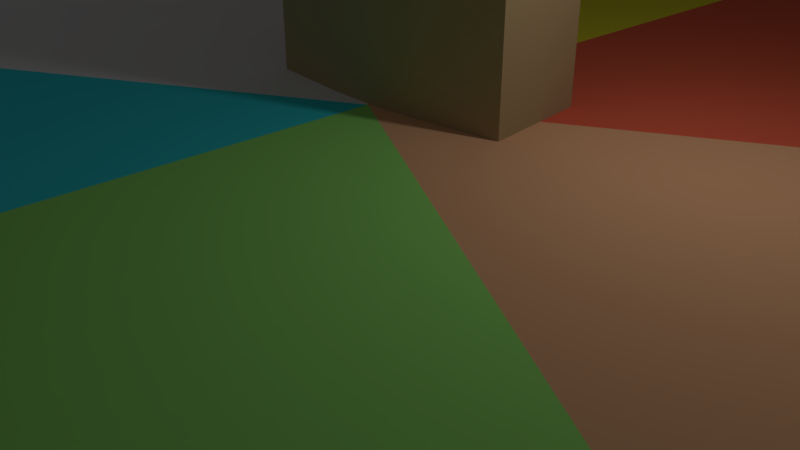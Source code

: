 # Source: tile_temple_merge_3tiles.blend  (saved by Blender 2.78.0; exported with 4.5.12 LTS)
import bpy
from mathutils import Matrix  # noqa: F401  (used for matrix-valued properties, if any)

bpy.ops.wm.read_factory_settings(use_empty=True)
scene = bpy.context.scene
scene.name = 'Scene'

# ---- collections
col_collection_1 = bpy.data.collections.new('Collection 1'); scene.collection.children.link(col_collection_1)

# ---- materials (node trees are filled in below, after node groups)
mat_tile_temple = bpy.data.materials.new('tile_temple')
mat_tile_temple.alpha_threshold = 0.0
mat_tile_temple.use_transparent_shadow = False
mat_tile_temple.diffuse_color = (0.477, 0.3684, 0.1973, 1.0)
mat_tile_temple.roughness = 0.5
mat_tile_top01 = bpy.data.materials.new('tile_top01')
mat_tile_top01.alpha_threshold = 0.0
mat_tile_top01.use_transparent_shadow = False
mat_tile_top01.diffuse_color = (0.8, 0.4416, 0.2409, 1.0)
mat_tile_top01.roughness = 0.5
mat_tile_top02 = bpy.data.materials.new('tile_top02')
mat_tile_top02.alpha_threshold = 0.0
mat_tile_top02.use_transparent_shadow = False
mat_tile_top02.diffuse_color = (0.3226, 0.8, 0.1815, 1.0)
mat_tile_top02.roughness = 0.5
mat_tile_top03 = bpy.data.materials.new('tile_top03')
mat_tile_top03.alpha_threshold = 0.0
mat_tile_top03.use_transparent_shadow = False
mat_tile_top03.diffuse_color = (0.04694, 0.7108, 0.8, 1.0)
mat_tile_top03.roughness = 0.5
mat_tile_top04 = bpy.data.materials.new('tile_top04')
mat_tile_top04.alpha_threshold = 0.0
mat_tile_top04.use_transparent_shadow = False
mat_tile_top04.roughness = 0.5
mat_tile_top05 = bpy.data.materials.new('tile_top05')
mat_tile_top05.alpha_threshold = 0.0
mat_tile_top05.use_transparent_shadow = False
mat_tile_top05.diffuse_color = (0.8, 0.7633, 0.04656, 1.0)
mat_tile_top05.roughness = 0.5
mat_tile_top06 = bpy.data.materials.new('tile_top06')
mat_tile_top06.alpha_threshold = 0.0
mat_tile_top06.use_transparent_shadow = False
mat_tile_top06.diffuse_color = (0.8, 0.1391, 0.07538, 1.0)
mat_tile_top06.roughness = 0.5

# ---- material node trees

# ---- world
world_world = bpy.data.worlds.new('World'); scene.world = world_world
world_world.color = (0.05088, 0.05088, 0.05088)
world_world.use_sun_shadow = False
world_world.sun_shadow_jitter_overblur = 0.0
world_world.cycles.sampling_method = 'MANUAL'

# ---- cameras
cam_camera = bpy.data.cameras.new('Camera')
cam_camera.clip_end = 100.0
cam_camera.lens = 35.0
cam_camera.sensor_width = 32.0
cam_camera.sensor_height = 18.0
cam_camera.ortho_scale = 7.314
cam_camera.dof.focus_distance = 0.0
cam_camera.dof.aperture_fstop = 128.0

# ---- lights
light_lamp = bpy.data.lights.new('Lamp', 'POINT')
light_lamp.transmission_factor = 0.0
light_lamp.cutoff_distance = 30.0
light_lamp.energy = 100.0
light_lamp.shadow_buffer_clip_start = 1.001
light_lamp.shadow_soft_size = 0.1
light_lamp.shadow_maximum_resolution = 0.006
light_lamp.use_absolute_resolution = True

# ---- meshes
me_plane = bpy.data.meshes.new('Plane')
me_plane.from_pydata([(4.801e-07, 9.537e-07, -1.431e-06), (20.0, 0.002545, -2.861e-06), (9.999, -5.712, -1.907e-06), (9.999, -5.712, 2.0), (4.801e-07, 9.537e-07, 2.0), (0.001485, 11.43, -1.431e-06), (10.0, 17.14, -1.907e-06), (10.0, 17.14, 2.0), (20.0, 11.43, -2.861e-06), (20.0, 11.43, 2.0), (20.0, 0.002545, 2.0), (0.001485, 11.43, 2.0), (10.0, 5.715, 2.0), (8.999, 4.342, 8.413), (8.999, 4.342, 7.587), (0.68, -0.4118, 8.413), (0.68, -0.4118, 7.587), (8.682, 4.886, 8.413), (8.682, 4.886, 7.587), (0.05016, -0.04656, 8.413), (0.05016, -0.04656, 7.587), (9.752, 2.487, 8.413), (9.752, 2.487, 7.587), (10.07, -0.04122, 8.413), (10.07, -0.04122, 7.587), (9.694, -2.54, 8.413), (9.694, -2.54, 7.587), (8.688, -4.958, 8.413), (8.688, -4.958, 7.587), (10.3, 5.085, 8.413), (10.3, 5.085, 7.587), (10.01, 5.644, 8.413), (10.01, 5.644, 7.587), (11.21, 2.945, 7.587), (11.21, 2.945, 8.413), (11.59, -0.01672, 7.587), (11.59, -0.01672, 8.413), (11.19, -2.981, 7.587), (11.19, -2.981, 8.413), (10.03, -5.742, 8.413), (10.03, -5.742, 7.587), (8.299, 5.543, 8.413), (8.299, 5.543, 7.587), (-0.02032, 0.7888, 8.413), (-0.02032, 0.7888, 7.587), (8.616, 4.999, 8.413), (8.616, 4.999, 7.587), (-0.01566, 0.06628, 8.413), (-0.01566, 0.06628, 7.587), (7.052, 7.116, 8.413), (7.052, 7.116, 7.587), (4.998, 8.65, 8.413), (4.998, 8.65, 7.587), (2.624, 9.579, 8.413), (2.624, 9.579, 7.587), (0.005753, 9.927, 8.413), (0.005753, 9.927, 7.587), (9.599, 6.286, 8.413), (9.599, 6.286, 7.587), (9.943, 5.757, 8.413), (9.943, 5.757, 7.587), (8.183, 8.139, 7.587), (8.183, 8.139, 8.413), (5.781, 9.945, 7.587), (5.781, 9.945, 8.413), (2.989, 11.09, 7.587), (2.989, 11.09, 8.413), (-0.006871, 11.47, 8.413), (-0.006871, 11.47, 7.587), (1.315, 9.753, 7.587), (1.315, 9.753, 8.413), (1.491, 11.28, 8.413), (1.491, 11.28, 7.587), (9.191, -3.749, 7.587), (9.191, -3.749, 8.413), (10.61, -4.361, 8.413), (10.61, -4.361, 7.587), (8.688, -4.958, 2.0), (10.03, -5.742, 2.0), (0.005753, 9.927, 2.0), (-0.006871, 11.47, 2.0), (1.315, 9.753, 2.0), (1.491, 11.28, 2.0), (9.191, -3.749, 2.0), (10.61, -4.361, 2.0), (7.675, 6.329, 7.587), (7.675, 6.329, 8.413), (8.891, 7.213, 7.587), (8.891, 7.213, 8.413), (9.376, 3.415, 7.587), (9.376, 3.415, 8.413), (10.76, 4.015, 7.587), (10.76, 4.015, 8.413), (8.999, 4.342, 2.0), (8.682, 4.886, 2.0), (9.376, 3.415, 2.0), (10.3, 5.085, 2.0), (10.01, 5.644, 2.0), (10.76, 4.015, 2.0), (8.299, 5.543, 2.0), (8.616, 4.999, 2.0), (7.675, 6.329, 2.0), (9.599, 6.286, 2.0), (9.943, 5.757, 2.0), (8.891, 7.213, 2.0), (1.341e-09, 0.0, -4.768e-07), (-10.0, 17.14, -4.768e-07), (-0.001483, 11.43, -4.768e-07), (-0.001483, 11.43, 2.0), (1.341e-09, 0.0, 2.0), (-9.999, -5.712, -4.768e-07), (-20.0, 0.002546, -4.768e-07), (-20.0, 0.002546, 2.0), (-20.0, 11.43, -4.768e-07), (-20.0, 11.43, 2.0), (-10.0, 17.14, 2.0), (-9.999, -5.712, 2.0), (-10.0, 5.715, 2.0), (-8.299, 5.543, 8.413), (-8.299, 5.543, 7.587), (0.02032, 0.7888, 8.413), (0.02032, 0.7888, 7.587), (-8.616, 4.999, 8.413), (-8.616, 4.999, 7.587), (0.01566, 0.06628, 8.413), (0.01566, 0.06628, 7.587), (-7.052, 7.116, 8.413), (-7.052, 7.116, 7.587), (-4.998, 8.65, 8.413), (-4.998, 8.65, 7.587), (-2.624, 9.579, 8.413), (-2.624, 9.579, 7.587), (-0.00575, 9.927, 8.413), (-0.00575, 9.927, 7.587), (-9.599, 6.286, 8.413), (-9.599, 6.286, 7.587), (-9.943, 5.757, 8.413), (-9.943, 5.757, 7.587), (-8.183, 8.139, 7.587), (-8.183, 8.139, 8.413), (-5.781, 9.945, 7.587), (-5.781, 9.945, 8.413), (-2.989, 11.09, 7.587), (-2.989, 11.09, 8.413), (0.006872, 11.47, 8.413), (0.006872, 11.47, 7.587), (-8.999, 4.342, 8.413), (-8.999, 4.342, 7.587), (-0.68, -0.4118, 8.413), (-0.68, -0.4118, 7.587), (-8.682, 4.886, 8.413), (-8.682, 4.886, 7.587), (-0.05016, -0.04656, 8.413), (-0.05016, -0.04656, 7.587), (-9.752, 2.487, 8.413), (-9.752, 2.487, 7.587), (-10.07, -0.04122, 8.413), (-10.07, -0.04122, 7.587), (-9.694, -2.54, 8.413), (-9.694, -2.54, 7.587), (-8.688, -4.958, 8.413), (-8.688, -4.958, 7.587), (-10.3, 5.085, 8.413), (-10.3, 5.085, 7.587), (-10.01, 5.644, 8.413), (-10.01, 5.644, 7.587), (-11.21, 2.945, 7.587), (-11.21, 2.945, 8.413), (-11.59, -0.01672, 7.587), (-11.59, -0.01672, 8.413), (-11.19, -2.981, 7.587), (-11.19, -2.981, 8.413), (-10.03, -5.742, 8.413), (-10.03, -5.742, 7.587), (-9.191, -3.749, 7.587), (-9.191, -3.749, 8.413), (-10.61, -4.361, 8.413), (-10.61, -4.361, 7.587), (-1.315, 9.753, 7.587), (-1.315, 9.753, 8.413), (-1.491, 11.28, 8.413), (-1.491, 11.28, 7.587), (-0.00575, 9.927, 2.0), (0.006872, 11.47, 2.0), (-8.688, -4.958, 2.0), (-10.03, -5.742, 2.0), (-9.191, -3.749, 2.0), (-10.61, -4.361, 2.0), (-1.315, 9.753, 2.0), (-1.491, 11.28, 2.0), (-9.376, 3.415, 7.587), (-9.376, 3.415, 8.413), (-10.76, 4.015, 7.587), (-10.76, 4.015, 8.413), (-7.675, 6.329, 7.587), (-7.675, 6.329, 8.413), (-8.891, 7.213, 7.587), (-8.891, 7.213, 8.413), (-8.299, 5.543, 2.0), (-8.616, 4.999, 2.0), (-7.675, 6.329, 2.0), (-9.599, 6.286, 2.0), (-9.943, 5.757, 2.0), (-8.891, 7.213, 2.0), (-8.999, 4.342, 2.0), (-8.682, 4.886, 2.0), (-9.376, 3.415, 2.0), (-10.3, 5.085, 2.0), (-10.01, 5.644, 2.0), (-10.76, 4.015, 2.0), (0.0, 0.0, -4.768e-07), (-9.997, -17.14, -4.768e-07), (-9.997, -5.715, -4.768e-07), (-9.997, -5.715, 2.0), (3.833e-10, 0.0, 2.0), (9.997, -5.715, -4.768e-07), (9.997, -17.14, -4.768e-07), (9.997, -17.14, 2.0), (0.0, -22.86, -4.768e-07), (3.833e-10, -22.86, 2.0), (-9.997, -17.14, 2.0), (9.997, -5.715, 2.0), (3.833e-10, -11.43, 2.0), (-0.7003, -9.885, 8.413), (-0.7003, -9.885, 7.587), (-0.7003, -0.377, 8.413), (-0.7003, -0.377, 7.587), (-0.06582, -9.885, 8.413), (-0.06582, -9.885, 7.587), (-0.06582, -0.01972, 8.413), (-0.06582, -0.01972, 7.587), (-2.7, -9.603, 8.413), (-2.7, -9.603, 7.587), (-5.07, -8.609, 8.413), (-5.07, -8.609, 7.587), (-7.069, -7.039, 8.413), (-7.069, -7.039, 7.587), (-8.682, -4.968, 8.413), (-8.682, -4.968, 7.587), (-0.7003, -11.37, 8.413), (-0.7003, -11.37, 7.587), (-0.06582, -11.4, 8.413), (-0.06582, -11.4, 7.587), (-3.03, -11.08, 7.587), (-3.03, -11.08, 8.413), (-5.811, -9.928, 7.587), (-5.811, -9.928, 8.413), (-8.205, -8.105, 7.587), (-8.205, -8.105, 8.413), (-10.04, -5.73, 8.413), (-10.04, -5.73, 7.587), (0.7003, -9.885, 8.413), (0.7003, -9.885, 7.587), (0.7003, -0.377, 8.413), (0.7003, -0.377, 7.587), (0.06582, -9.885, 8.413), (0.06582, -9.885, 7.587), (0.06582, -0.01972, 8.413), (0.06582, -0.01972, 7.587), (2.7, -9.603, 8.413), (2.7, -9.603, 7.587), (5.07, -8.609, 8.413), (5.07, -8.609, 7.587), (7.069, -7.039, 8.413), (7.069, -7.039, 7.587), (8.682, -4.968, 8.413), (8.682, -4.968, 7.587), (0.7003, -11.37, 8.413), (0.7003, -11.37, 7.587), (0.06582, -11.4, 8.413), (0.06582, -11.4, 7.587), (3.03, -11.08, 7.587), (3.03, -11.08, 8.413), (5.811, -9.928, 7.587), (5.811, -9.928, 8.413), (8.205, -8.105, 7.587), (8.205, -8.105, 8.413), (10.04, -5.73, 8.413), (10.04, -5.73, 7.587), (7.876, -6.004, 7.587), (7.876, -6.004, 8.413), (9.123, -6.917, 8.413), (9.123, -6.917, 7.587), (-7.876, -6.004, 7.587), (-7.876, -6.004, 8.413), (-9.123, -6.917, 8.413), (-9.123, -6.917, 7.587), (-8.682, -4.968, 2.0), (-10.04, -5.73, 2.0), (8.682, -4.968, 2.0), (10.04, -5.73, 2.0), (7.876, -6.004, 2.0), (9.123, -6.917, 2.0), (-7.876, -6.004, 2.0), (-9.123, -6.917, 2.0), (1.7, -9.744, 7.587), (1.7, -9.744, 8.413), (1.865, -11.23, 7.587), (1.865, -11.23, 8.413), (-1.7, -9.744, 7.587), (-1.7, -9.744, 8.413), (-1.865, -11.23, 7.587), (-1.865, -11.23, 8.413), (-0.7003, -9.885, 2.0), (-0.06582, -9.885, 2.0), (-1.7, -9.744, 2.0), (-0.7003, -11.37, 2.0), (-0.06582, -11.4, 2.0), (-1.865, -11.23, 2.0), (0.7003, -9.885, 2.0), (0.06582, -9.885, 2.0), (1.7, -9.744, 2.0), (0.7003, -11.37, 2.0), (0.06582, -11.4, 2.0), (1.865, -11.23, 2.0)], [], [(3, 0, 2), (0, 3, 4), (4, 5, 0), (5, 7, 6), (7, 8, 6), (8, 7, 9), (9, 1, 8), (1, 9, 10), (3, 1, 10), (9, 12, 10), (7, 11, 12), (12, 11, 4), (7, 5, 11), (5, 4, 11), (1, 3, 2), (7, 12, 9), (12, 4, 3), (10, 12, 3), (13, 14, 16, 15), (16, 14, 18, 20), (13, 15, 19, 17), (15, 16, 20, 19), (89, 90, 21, 22), (22, 21, 23, 24), (24, 23, 25, 26), (73, 74, 27, 28), (13, 17, 31, 29), (58, 87, 104, 102), (90, 13, 29, 92), (89, 22, 33, 91), (23, 21, 34, 36), (22, 24, 35, 33), (25, 23, 36, 38), (24, 26, 37, 35), (74, 25, 38, 75), (40, 76, 84, 78), (28, 27, 39, 40), (75, 76, 40, 39), (35, 37, 38, 36), (35, 36, 34, 33), (91, 92, 29, 30), (30, 29, 31, 32), (41, 43, 44, 42), (44, 48, 46, 42), (41, 45, 47, 43), (43, 47, 48, 44), (85, 50, 49, 86), (50, 52, 51, 49), (52, 54, 53, 51), (69, 56, 55, 70), (41, 57, 59, 45), (46, 18, 94, 100), (86, 88, 57, 41), (85, 87, 61, 50), (51, 64, 62, 49), (50, 61, 63, 52), (53, 66, 64, 51), (52, 63, 65, 54), (70, 71, 66, 53), (76, 73, 83, 84), (56, 68, 67, 55), (71, 67, 68, 72), (63, 64, 66, 65), (63, 61, 62, 64), (87, 58, 57, 88), (58, 60, 59, 57), (17, 19, 47, 45), (31, 17, 45, 59), (31, 59, 60, 32), (89, 91, 98, 95), (20, 18, 46, 48), (19, 20, 48, 47), (66, 71, 72, 65), (54, 65, 72, 69), (55, 67, 71, 70), (54, 69, 70, 53), (38, 37, 76, 75), (26, 73, 76, 37), (27, 74, 75, 39), (26, 25, 74, 73), (83, 77, 78, 84), (81, 82, 80, 79), (68, 56, 79, 80), (56, 69, 81, 79), (69, 72, 82, 81), (72, 68, 80, 82), (73, 28, 77, 83), (28, 40, 78, 77), (61, 87, 88, 62), (18, 14, 93, 94), (49, 62, 88, 86), (42, 85, 86, 41), (33, 34, 92, 91), (42, 46, 100, 99), (21, 90, 92, 34), (14, 13, 90, 89), (94, 93, 96, 97), (100, 103, 102, 99), (94, 97, 103, 100), (99, 102, 104, 101), (93, 95, 98, 96), (91, 30, 96, 98), (14, 89, 95, 93), (85, 42, 99, 101), (30, 32, 97, 96), (60, 58, 102, 103), (87, 85, 101, 104), (32, 60, 103, 97), (108, 105, 107), (105, 108, 109), (109, 110, 105), (110, 112, 111), (112, 113, 111), (113, 112, 114), (114, 106, 113), (106, 114, 115), (108, 106, 115), (114, 117, 115), (112, 116, 117), (117, 116, 109), (112, 110, 116), (110, 109, 116), (106, 108, 107), (112, 117, 114), (117, 109, 108), (115, 117, 108), (118, 119, 121, 120), (121, 119, 123, 125), (118, 120, 124, 122), (120, 121, 125, 124), (194, 195, 126, 127), (127, 126, 128, 129), (129, 128, 130, 131), (178, 179, 132, 133), (118, 122, 136, 134), (163, 192, 209, 207), (195, 118, 134, 197), (194, 127, 138, 196), (128, 126, 139, 141), (127, 129, 140, 138), (130, 128, 141, 143), (129, 131, 142, 140), (179, 130, 143, 180), (145, 181, 189, 183), (133, 132, 144, 145), (180, 181, 145, 144), (140, 142, 143, 141), (140, 141, 139, 138), (196, 197, 134, 135), (135, 134, 136, 137), (146, 148, 149, 147), (149, 153, 151, 147), (146, 150, 152, 148), (148, 152, 153, 149), (190, 155, 154, 191), (155, 157, 156, 154), (157, 159, 158, 156), (174, 161, 160, 175), (146, 162, 164, 150), (151, 123, 199, 205), (191, 193, 162, 146), (190, 192, 166, 155), (156, 169, 167, 154), (155, 166, 168, 157), (158, 171, 169, 156), (157, 168, 170, 159), (175, 176, 171, 158), (181, 178, 188, 189), (161, 173, 172, 160), (176, 172, 173, 177), (168, 169, 171, 170), (168, 166, 167, 169), (192, 163, 162, 193), (163, 165, 164, 162), (122, 124, 152, 150), (136, 122, 150, 164), (136, 164, 165, 137), (194, 196, 203, 200), (125, 123, 151, 153), (124, 125, 153, 152), (171, 176, 177, 170), (159, 170, 177, 174), (160, 172, 176, 175), (159, 174, 175, 158), (143, 142, 181, 180), (131, 178, 181, 142), (132, 179, 180, 144), (131, 130, 179, 178), (188, 182, 183, 189), (186, 187, 185, 184), (173, 161, 184, 185), (161, 174, 186, 184), (174, 177, 187, 186), (177, 173, 185, 187), (178, 133, 182, 188), (133, 145, 183, 182), (166, 192, 193, 167), (123, 119, 198, 199), (154, 167, 193, 191), (147, 190, 191, 146), (138, 139, 197, 196), (147, 151, 205, 204), (126, 195, 197, 139), (119, 118, 195, 194), (199, 198, 201, 202), (205, 208, 207, 204), (199, 202, 208, 205), (204, 207, 209, 206), (198, 200, 203, 201), (196, 135, 201, 203), (119, 194, 200, 198), (190, 147, 204, 206), (135, 137, 202, 201), (165, 163, 207, 208), (192, 190, 206, 209), (137, 165, 208, 202), (213, 210, 212), (210, 213, 214), (214, 215, 210), (215, 217, 216), (217, 218, 216), (218, 217, 219), (219, 211, 218), (211, 219, 220), (213, 211, 220), (219, 222, 220), (217, 221, 222), (222, 221, 214), (217, 215, 221), (215, 214, 221), (211, 213, 212), (217, 222, 219), (222, 214, 213), (220, 222, 213), (223, 224, 226, 225), (226, 224, 228, 230), (223, 225, 229, 227), (225, 226, 230, 229), (299, 300, 231, 232), (232, 231, 233, 234), (234, 233, 235, 236), (283, 284, 237, 238), (223, 227, 241, 239), (268, 297, 314, 312), (300, 223, 239, 302), (299, 232, 243, 301), (233, 231, 244, 246), (232, 234, 245, 243), (235, 233, 246, 248), (234, 236, 247, 245), (284, 235, 248, 285), (250, 286, 294, 288), (238, 237, 249, 250), (285, 286, 250, 249), (245, 247, 248, 246), (245, 246, 244, 243), (301, 302, 239, 240), (240, 239, 241, 242), (251, 253, 254, 252), (254, 258, 256, 252), (251, 255, 257, 253), (253, 257, 258, 254), (295, 260, 259, 296), (260, 262, 261, 259), (262, 264, 263, 261), (279, 266, 265, 280), (251, 267, 269, 255), (256, 228, 304, 310), (296, 298, 267, 251), (295, 297, 271, 260), (261, 274, 272, 259), (260, 271, 273, 262), (263, 276, 274, 261), (262, 273, 275, 264), (280, 281, 276, 263), (286, 283, 293, 294), (266, 278, 277, 265), (281, 277, 278, 282), (273, 274, 276, 275), (273, 271, 272, 274), (297, 268, 267, 298), (268, 270, 269, 267), (227, 229, 257, 255), (241, 227, 255, 269), (241, 269, 270, 242), (299, 301, 308, 305), (230, 228, 256, 258), (229, 230, 258, 257), (276, 281, 282, 275), (264, 275, 282, 279), (265, 277, 281, 280), (264, 279, 280, 263), (248, 247, 286, 285), (236, 283, 286, 247), (237, 284, 285, 249), (236, 235, 284, 283), (293, 287, 288, 294), (291, 292, 290, 289), (278, 266, 289, 290), (266, 279, 291, 289), (279, 282, 292, 291), (282, 278, 290, 292), (283, 238, 287, 293), (238, 250, 288, 287), (271, 297, 298, 272), (228, 224, 303, 304), (259, 272, 298, 296), (252, 295, 296, 251), (243, 244, 302, 301), (252, 256, 310, 309), (231, 300, 302, 244), (224, 223, 300, 299), (304, 303, 306, 307), (310, 313, 312, 309), (304, 307, 313, 310), (309, 312, 314, 311), (303, 305, 308, 306), (301, 240, 306, 308), (224, 299, 305, 303), (295, 252, 309, 311), (240, 242, 307, 306), (270, 268, 312, 313), (297, 295, 311, 314), (242, 270, 313, 307)])
me_plane.polygons.foreach_set('material_index', [5, 5, 6, 1, 2, 2, 3, 3, 4, 3, 1, 6, 1, 6, 4, 2, 5, 4, 0, 0, 0, 0, 0, 0, 0, 0, 0, 0, 0, 0, 0, 0, 0, 0, 0, 0, 0, 0, 0, 0, 0, 0, 0, 0, 0, 0, 0, 0, 0, 0, 0, 0, 0, 0, 0, 0, 0, 0, 0, 0, 0, 0, 0, 0, 0, 0, 0, 0, 0, 0, 0, 0, 0, 0, 0, 0, 0, 0, 0, 0, 0, 0, 0, 0, 0, 0, 0, 0, 0, 0, 0, 0, 0, 0, 0, 0, 0, 0, 0, 0, 0, 0, 0, 0, 0, 0, 0, 0, 5, 5, 6, 1, 2, 2, 3, 3, 4, 3, 1, 6, 1, 6, 4, 2, 5, 4, 0, 0, 0, 0, 0, 0, 0, 0, 0, 0, 0, 0, 0, 0, 0, 0, 0, 0, 0, 0, 0, 0, 0, 0, 0, 0, 0, 0, 0, 0, 0, 0, 0, 0, 0, 0, 0, 0, 0, 0, 0, 0, 0, 0, 0, 0, 0, 0, 0, 0, 0, 0, 0, 0, 0, 0, 0, 0, 0, 0, 0, 0, 0, 0, 0, 0, 0, 0, 0, 0, 0, 0, 0, 0, 0, 0, 0, 0, 0, 0, 0, 0, 0, 0, 0, 0, 0, 0, 0, 0, 5, 5, 6, 1, 2, 2, 3, 3, 4, 3, 1, 6, 1, 6, 4, 2, 5, 4, 0, 0, 0, 0, 0, 0, 0, 0, 0, 0, 0, 0, 0, 0, 0, 0, 0, 0, 0, 0, 0, 0, 0, 0, 0, 0, 0, 0, 0, 0, 0, 0, 0, 0, 0, 0, 0, 0, 0, 0, 0, 0, 0, 0, 0, 0, 0, 0, 0, 0, 0, 0, 0, 0, 0, 0, 0, 0, 0, 0, 0, 0, 0, 0, 0, 0, 0, 0, 0, 0, 0, 0, 0, 0, 0, 0, 0, 0, 0, 0, 0, 0, 0, 0, 0, 0, 0, 0, 0, 0])
_k = set([(0, 4), (1, 3), (1, 10), (2, 3), (3, 4), (3, 10), (4, 11), (5, 7), (5, 11), (6, 7), (7, 9), (7, 11), (8, 9), (9, 10), (105, 109), (106, 108), (106, 115), (107, 108), (108, 109), (108, 115), (109, 116), (110, 112), (110, 116), (111, 112), (112, 114), (112, 116), (113, 114), (114, 115), (210, 214), (211, 213), (211, 220), (212, 213), (213, 214), (213, 220), (214, 221), (215, 217), (215, 221), (216, 217), (217, 219), (217, 221), (218, 219), (219, 220)])
me_plane.attributes.new('sharp_edge', 'BOOLEAN', 'EDGE').data.foreach_set('value', [ (min(e.vertices), max(e.vertices)) in _k for e in me_plane.edges])
me_plane.materials.append(mat_tile_temple)
me_plane.materials.append(mat_tile_top01)
me_plane.materials.append(mat_tile_top02)
me_plane.materials.append(mat_tile_top03)
me_plane.materials.append(mat_tile_top04)
me_plane.materials.append(mat_tile_top05)
me_plane.materials.append(mat_tile_top06)
me_plane.use_remesh_preserve_volume = False
me_plane.use_remesh_preserve_attributes = False
me_plane.use_mirror_vertex_groups = False
me_plane.update()
me_plane.normals_split_custom_set([tuple(v) for v in zip(*[iter([-0.4961, -0.8683, 0.0, -0.4961, -0.8683, 0.0, -0.4961, -0.8683, 0.0, -0.4961, -0.8683, 0.0, -0.4961, -0.8683, 0.0, -0.4961, -0.8683, 0.0, -1.0, 0.0001299, 0.0, -1.0, 0.0001299, 0.0, -1.0, 0.0001299, 0.0, -0.4962, 0.8682, 0.0, -0.4962, 0.8682, 0.0, -0.4962, 0.8682, 0.0, 0.4961, 0.8683, 0.0, 0.4961, 0.8683, 0.0, 0.4961, 0.8683, 0.0, 0.4961, 0.8683, 0.0, 0.4961, 0.8683, 0.0, 0.4961, 0.8683, 0.0, 1.0, -0.0001302, 0.0, 1.0, -0.0001302, 0.0, 1.0, -0.0001302, 0.0, 1.0, -0.0001302, 0.0, 1.0, -0.0001302, 0.0, 1.0, -0.0001302, 0.0, 0.4962, -0.8682, 0.0, 0.4962, -0.8682, 0.0, 0.4962, -0.8682, 0.0, 1.169e-07, -1.242e-11, 1.0, 1.169e-07, -1.242e-11, 1.0, 1.169e-07, -1.242e-11, 1.0, 3.339e-08, -6.197e-12, 1.0, 3.339e-08, -6.197e-12, 1.0, 3.339e-08, -6.197e-12, 1.0, 3.339e-08, -6.193e-12, 1.0, 3.339e-08, -6.193e-12, 1.0, 3.339e-08, -6.193e-12, 1.0, -0.4962, 0.8682, 0.0, -0.4962, 0.8682, 0.0, -0.4962, 0.8682, 0.0, -1.0, 0.0001299, 0.0, -1.0, 0.0001299, 0.0, -1.0, 0.0001299, 0.0, 0.4962, -0.8682, 0.0, 0.4962, -0.8682, 0.0, 0.4962, -0.8682, 0.0, 1.002e-07, -1.24e-11, 1.0, 1.002e-07, -1.24e-11, 1.0, 1.002e-07, -1.24e-11, 1.0, 1.669e-08, -6.201e-12, 1.0, 1.669e-08, -6.201e-12, 1.0, 1.669e-08, -6.201e-12, 1.0, 1.002e-07, -1.24e-11, 1.0, 1.002e-07, -1.24e-11, 1.0, 1.002e-07, -1.24e-11, 1.0, -0.4962, 0.8682, 0.0, -0.4962, 0.8682, 0.0, -0.4962, 0.8682, 0.0, -0.4962, 0.8682, 0.0, 6.206e-07, 3.674e-08, 1.0, 6.206e-07, 3.674e-08, 1.0, 6.206e-07, 3.674e-08, 1.0, 6.206e-07, 3.674e-08, 1.0, 0.0, -7.348e-08, -1.0, 0.0, -7.348e-08, -1.0, 0.0, -7.348e-08, -1.0, 0.0, -7.348e-08, -1.0, 0.5017, 0.8651, 0.0, 0.5017, 0.8651, 0.0, 0.5017, 0.8651, 0.0, 0.5017, 0.8651, 0.0, 0.9266, 0.3761, 0.0, 0.9266, 0.3761, 0.0, 0.9266, 0.3761, 0.0, 0.9266, 0.3761, 0.0, 0.9923, 0.1238, 0.0, 0.9923, 0.1238, 0.0, 0.9923, 0.1238, 0.0, 0.9923, 0.1238, 0.0, 0.989, -0.1479, 0.0, 0.989, -0.1479, 0.0, 0.989, -0.1479, 0.0, 0.989, -0.1479, 0.0, 0.9234, -0.3839, 0.0, 0.9234, -0.3839, 0.0, 0.9234, -0.3839, 0.0, 0.9234, -0.3839, 0.0, 0.0, 0.0, -1.0, 0.0, 0.0, -1.0, 0.0, 0.0, -1.0, 0.0, 0.0, -1.0, -0.7945, -0.6073, 7.318e-08, -0.7945, -0.6073, 7.318e-08, -0.7945, -0.6073, 7.318e-08, -0.7945, -0.6073, 7.318e-08, -5.89e-07, -5.175e-07, -1.0, -5.89e-07, -5.175e-07, -1.0, -5.89e-07, -5.175e-07, -1.0, -5.89e-07, -5.175e-07, -1.0, 0.0, 0.0, 1.0, 0.0, 0.0, 1.0, 0.0, 0.0, 1.0, 0.0, 0.0, 1.0, 0.0, -2.098e-07, -1.0, 0.0, -2.098e-07, -1.0, 0.0, -2.098e-07, -1.0, 0.0, -2.098e-07, -1.0, 0.0, -3.405e-07, 1.0, 0.0, -3.405e-07, 1.0, 0.0, -3.405e-07, 1.0, 0.0, -3.405e-07, 1.0, 4.529e-07, 2.15e-07, -1.0, 4.529e-07, 2.15e-07, -1.0, 4.529e-07, 2.15e-07, -1.0, 4.529e-07, 2.15e-07, -1.0, 0.0, 0.0, 1.0, 0.0, 0.0, 1.0, 0.0, 0.0, 1.0, 0.0, 0.0, 1.0, -4.38e-07, 4.386e-07, -1.0, -4.38e-07, 4.386e-07, -1.0, -4.38e-07, 4.386e-07, -1.0, -4.38e-07, 4.386e-07, -1.0, -0.922, 0.3872, 0.0, -0.922, 0.3872, 0.0, -0.922, 0.3872, 0.0, -0.922, 0.3872, 0.0, 0.5031, 0.8642, 0.0, 0.5031, 0.8642, 0.0, 0.5031, 0.8642, 0.0, 0.5031, 0.8642, 0.0, -0.922, 0.3872, 0.0, -0.922, 0.3872, 0.0, -0.922, 0.3872, 0.0, -0.922, 0.3872, 0.0, -0.9911, 0.1333, 0.0, -0.9911, 0.1333, 0.0, -0.9911, 0.1333, 0.0, -0.9911, 0.1333, 0.0, -0.9919, -0.127, 0.0, -0.9919, -0.127, 0.0, -0.9919, -0.127, 0.0, -0.9919, -0.127, 0.0, -0.9198, -0.3924, 0.0, -0.9198, -0.3924, 0.0, -0.9198, -0.3924, 0.0, -0.9198, -0.3924, 0.0, -0.887, -0.4617, 0.0, -0.887, -0.4617, 0.0, -0.887, -0.4617, 0.0, -0.887, -0.4617, 0.0, 0.4962, -0.8682, 0.0, 0.4962, -0.8682, 0.0, 0.4962, -0.8682, 0.0, 0.4962, -0.8682, 0.0, -2.327e-07, 1.249e-08, 1.0, -2.327e-07, 1.249e-08, 1.0, -2.327e-07, 1.249e-08, 1.0, -2.327e-07, 1.249e-08, 1.0, 0.0, -2.497e-08, -1.0, 0.0, -2.497e-08, -1.0, 0.0, -2.497e-08, -1.0, 0.0, -2.497e-08, -1.0, 1.0, 0.006458, 0.0, 1.0, 0.006458, 0.0, 1.0, 0.006458, 0.0, 1.0, 0.006458, 0.0, 0.7837, 0.6211, 0.0, 0.7837, 0.6211, 0.0, 0.7837, 0.6211, 0.0, 0.7837, 0.6211, 0.0, 0.5984, 0.8012, 0.0, 0.5984, 0.8012, 0.0, 0.5984, 0.8012, 0.0, 0.5984, 0.8012, 0.0, 0.3645, 0.9312, 0.0, 0.3645, 0.9312, 0.0, 0.3645, 0.9312, 0.0, 0.3645, 0.9312, 0.0, 0.1315, 0.9913, 0.0, 0.1315, 0.9913, 0.0, 0.1315, 0.9913, 0.0, 0.1315, 0.9913, 0.0, -1.001e-06, 0.0, -1.0, -1.001e-06, 0.0, -1.0, -1.001e-06, 0.0, -1.0, -1.001e-06, 0.0, -1.0, 0.8638, 0.5038, 0.0, 0.8638, 0.5038, 0.0, 0.8638, 0.5038, 0.0, 0.8638, 0.5038, 0.0, 2.945e-07, 0.0, -1.0, 2.945e-07, 0.0, -1.0, 2.945e-07, 0.0, -1.0, 2.945e-07, 0.0, -1.0, 2.908e-07, 0.0, 1.0, 2.908e-07, 0.0, 1.0, 2.908e-07, 0.0, 1.0, 2.908e-07, 0.0, 1.0, -2.281e-07, 0.0, -1.0, -2.281e-07, 0.0, -1.0, -2.281e-07, 0.0, -1.0, -2.281e-07, 0.0, -1.0, -2.281e-07, 2.183e-07, 1.0, -2.281e-07, 2.183e-07, 1.0, -2.281e-07, 2.183e-07, 1.0, -2.281e-07, 2.183e-07, 1.0, 0.0, 0.0, -1.0, 0.0, 0.0, -1.0, 0.0, 0.0, -1.0, 0.0, 0.0, -1.0, 2.265e-07, 0.0, 1.0, 2.265e-07, 0.0, 1.0, 2.265e-07, 0.0, 1.0, 2.265e-07, 0.0, 1.0, 0.0, 0.0, -1.0, 0.0, 0.0, -1.0, 0.0, 0.0, -1.0, 0.0, 0.0, -1.0, -0.3953, -0.9186, 0.0, -0.3953, -0.9186, 0.0, -0.3953, -0.9186, 0.0, -0.3953, -0.9186, 0.0, 1.0, 0.008168, 0.0, 1.0, 0.008168, 0.0, 1.0, 0.008168, 0.0, 1.0, 0.008168, 0.0, -0.128, -0.9918, 0.0, -0.128, -0.9918, 0.0, -0.128, -0.9918, 0.0, -0.128, -0.9918, 0.0, -0.378, -0.9258, 0.0, -0.378, -0.9258, 0.0, -0.378, -0.9258, 0.0, -0.378, -0.9258, 0.0, -0.601, -0.7992, 0.0, -0.601, -0.7992, 0.0, -0.601, -0.7992, 0.0, -0.601, -0.7992, 0.0, -0.7945, -0.6073, 0.0, -0.7945, -0.6073, 0.0, -0.7945, -0.6073, 0.0, -0.7945, -0.6073, 0.0, -0.8386, -0.5448, 0.0, -0.8386, -0.5448, 0.0, -0.8386, -0.5448, 0.0, -0.8386, -0.5448, 0.0, 0.0, -4.833e-08, -1.0, 0.0, -4.833e-08, -1.0, 0.0, -4.833e-08, -1.0, 0.0, -4.833e-08, -1.0, 0.0, 0.0, -1.0, 0.0, 0.0, -1.0, 0.0, 0.0, -1.0, 0.0, 0.0, -1.0, -0.8638, -0.5039, 0.0, -0.8638, -0.5039, 0.0, -0.8638, -0.5039, 0.0, -0.8638, -0.5039, 0.0, -0.3987, 0.9171, 0.0, -0.3987, 0.9171, 0.0, -0.3987, 0.9171, 0.0, -0.3987, 0.9171, 0.0, 0.0, 2.417e-08, 1.0, 0.0, 2.417e-08, 1.0, 0.0, 2.417e-08, 1.0, 0.0, 2.417e-08, 1.0, 0.8638, 0.5038, 0.0, 0.8638, 0.5038, 0.0, 0.8638, 0.5038, 0.0, 0.8638, 0.5038, 0.0, -0.128, -0.9918, 0.0, -0.128, -0.9918, 0.0, -0.128, -0.9918, 0.0, -0.128, -0.9918, 0.0, 0.0, 0.0, 1.0, 0.0, 0.0, 1.0, 0.0, 0.0, 1.0, 0.0, 0.0, 1.0, 0.0, 0.0, -1.0, 0.0, 0.0, -1.0, 0.0, 0.0, -1.0, 0.0, 0.0, -1.0, 0.1315, 0.9913, 0.0, 0.1315, 0.9913, 0.0, 0.1315, 0.9913, 0.0, 0.1315, 0.9913, 0.0, -0.922, 0.3872, 0.0, -0.922, 0.3872, 0.0, -0.922, 0.3872, 0.0, -0.922, 0.3872, 0.0, 0.0, 0.0, 1.0, 0.0, 0.0, 1.0, 0.0, 0.0, 1.0, 0.0, 0.0, 1.0, -4.394e-07, 0.0, -1.0, -4.394e-07, 0.0, -1.0, -4.394e-07, 0.0, -1.0, -4.394e-07, 0.0, -1.0, 0.9234, -0.3839, 0.0, 0.9234, -0.3839, 0.0, 0.9234, -0.3839, 0.0, 0.9234, -0.3839, 0.0, 0.0, 0.0, 1.0, 0.0, 0.0, 1.0, 0.0, 0.0, 1.0, 0.0, 0.0, 1.0, 0.0, 0.0, 1.0, 0.0, 0.0, 1.0, 0.0, 0.0, 1.0, 0.0, 0.0, 1.0, 1.0, 0.008168, 0.0, 1.0, 0.008168, 0.0, 1.0, 0.008168, 0.0, 1.0, 0.008168, 0.0, 0.1315, 0.9913, 0.0, 0.1315, 0.9913, 0.0, 0.1315, 0.9913, 0.0, 0.1315, 0.9913, 0.0, -0.9934, 0.1144, 0.0, -0.9934, 0.1144, 0.0, -0.9934, 0.1144, 0.0, -0.9934, 0.1144, 0.0, -0.128, -0.9918, 0.0, -0.128, -0.9918, 0.0, -0.128, -0.9918, 0.0, -0.128, -0.9918, 0.0, 0.9234, -0.3839, 0.0, 0.9234, -0.3839, 0.0, 0.9234, -0.3839, 0.0, 0.9234, -0.3839, 0.0, 0.5031, 0.8642, 0.0, 0.5031, 0.8642, 0.0, 0.5031, 0.8642, 0.0, 0.5031, 0.8642, 0.0, -0.7945, -0.6073, 0.0, -0.7945, -0.6073, 0.0, -0.7945, -0.6073, 0.0, -0.7945, -0.6073, 0.0, 0.8638, 0.5038, 0.0, 0.8638, 0.5038, 0.0, 0.8638, 0.5038, 0.0, 0.8638, 0.5038, 0.0, 2.908e-07, 0.0, -1.0, 2.908e-07, 0.0, -1.0, 2.908e-07, 0.0, -1.0, 2.908e-07, 0.0, -1.0, 0.7837, 0.6211, 0.0, 0.7837, 0.6211, 0.0, 0.7837, 0.6211, 0.0, 0.7837, 0.6211, 0.0, -0.9198, -0.3924, 0.0, -0.9198, -0.3924, 0.0, -0.9198, -0.3924, 0.0, -0.9198, -0.3924, 0.0, 0.8638, 0.5038, 0.0, 0.8638, 0.5038, 0.0, 0.8638, 0.5038, 0.0, 0.8638, 0.5038, 0.0, -5.816e-07, -2.423e-07, -1.0, -5.816e-07, -2.423e-07, -1.0, -5.816e-07, -2.423e-07, -1.0, -5.816e-07, -2.423e-07, -1.0, 0.9266, 0.3761, 0.0, 0.9266, 0.3761, 0.0, 0.9266, 0.3761, 0.0, 0.9266, 0.3761, 0.0, 0.0, 0.0, 1.0, 0.0, 0.0, 1.0, 0.0, 0.0, 1.0, 0.0, 0.0, 1.0, -1.251e-07, 0.0, 1.0, -1.251e-07, 0.0, 1.0, -1.251e-07, 0.0, 1.0, -1.251e-07, 0.0, 1.0, 0.0, 0.0, 1.0, 0.0, 0.0, 1.0, 0.0, 0.0, 1.0, 0.0, 0.0, 1.0, 0.0, 0.0, 1.0, 0.0, 0.0, 1.0, 0.0, 0.0, 1.0, 0.0, 0.0, 1.0, 0.0, 0.0, 1.0, 0.0, 0.0, 1.0, 0.0, 0.0, 1.0, 0.0, 0.0, 1.0, -0.9198, -0.3924, 0.0, -0.9198, -0.3924, 0.0, -0.9198, -0.3924, 0.0, -0.9198, -0.3924, 0.0, 0.9266, 0.3761, 0.0, 0.9266, 0.3761, 0.0, 0.9266, 0.3761, 0.0, 0.9266, 0.3761, 0.0, 0.7837, 0.6211, 0.0, 0.7837, 0.6211, 0.0, 0.7837, 0.6211, 0.0, 0.7837, 0.6211, 0.0, -0.887, -0.4617, 0.0, -0.887, -0.4617, 0.0, -0.887, -0.4617, 0.0, -0.887, -0.4617, 0.0, -0.8386, -0.5448, 0.0, -0.8386, -0.5448, 0.0, -0.8386, -0.5448, 0.0, -0.8386, -0.5448, 0.0, 0.5879, -0.8089, 2.272e-07, 0.5879, -0.8089, 2.272e-07, 0.5879, -0.8089, 2.272e-07, 0.5879, -0.8089, 2.272e-07, -0.8638, -0.5039, 0.0, -0.8638, -0.5039, 0.0, -0.8638, -0.5039, 0.0, -0.8638, -0.5039, 0.0, 1.0, 0.0001298, 0.0, 1.0, 0.0001298, 0.0, 1.0, 0.0001298, 0.0, 1.0, 0.0001298, 0.0, 1.0, 0.0001298, 0.0, 1.0, 0.0001298, 0.0, 0.4961, -0.8683, 0.0, 0.4961, -0.8683, 0.0, 0.4961, -0.8683, 0.0, -0.4962, -0.8682, 0.0, -0.4962, -0.8682, 0.0, -0.4962, -0.8682, 0.0, -1.0, -0.0001299, 0.0, -1.0, -0.0001299, 0.0, -1.0, -0.0001299, 0.0, -1.0, -0.0001295, 0.0, -1.0, -0.0001295, 0.0, -1.0, -0.0001295, 0.0, -0.4961, 0.8683, 0.0, -0.4961, 0.8683, 0.0, -0.4961, 0.8683, 0.0, -0.4961, 0.8683, 0.0, -0.4961, 0.8683, 0.0, -0.4961, 0.8683, 0.0, 0.4962, 0.8682, 0.0, 0.4962, 0.8682, 0.0, 0.4962, 0.8682, 0.0, 0.0, 0.0, 1.0, 0.0, 0.0, 1.0, 0.0, 0.0, 1.0, 3.339e-08, 0.0, 1.0, 3.339e-08, 0.0, 1.0, 3.339e-08, 0.0, 1.0, -1.669e-08, 0.0, 1.0, -1.669e-08, 0.0, 1.0, -1.669e-08, 0.0, 1.0, -0.4962, -0.8682, 0.0, -0.4962, -0.8682, 0.0, -0.4962, -0.8682, 0.0, 0.4961, -0.8683, 0.0, 0.4961, -0.8683, 0.0, 0.4961, -0.8683, 0.0, 0.4962, 0.8682, 0.0, 0.4962, 0.8682, 0.0, 0.4962, 0.8682, 0.0, 1.669e-08, 0.0, 1.0, 1.669e-08, 0.0, 1.0, 1.669e-08, 0.0, 1.0, 0.0, 0.0, 1.0, 0.0, 0.0, 1.0, 0.0, 0.0, 1.0, 0.0, 0.0, 1.0, 0.0, 0.0, 1.0, 0.0, 0.0, 1.0, -0.4962, -0.8682, 0.0, -0.4962, -0.8682, 0.0, -0.4962, -0.8682, 0.0, -0.4962, -0.8682, 0.0, 0.0, 0.0, 1.0, 0.0, 0.0, 1.0, 0.0, 0.0, 1.0, 0.0, 0.0, 1.0, 6.206e-07, 0.0, -1.0, 6.206e-07, 0.0, -1.0, 6.206e-07, 0.0, -1.0, 6.206e-07, 0.0, -1.0, -1.0, 0.006458, 0.0, -1.0, 0.006458, 0.0, -1.0, 0.006458, 0.0, -1.0, 0.006458, 0.0, -0.7837, 0.6211, 0.0, -0.7837, 0.6211, 0.0, -0.7837, 0.6211, 0.0, -0.7837, 0.6211, 0.0, -0.5984, 0.8012, 0.0, -0.5984, 0.8012, 0.0, -0.5984, 0.8012, 0.0, -0.5984, 0.8012, 0.0, -0.3645, 0.9312, 0.0, -0.3645, 0.9312, 0.0, -0.3645, 0.9312, 0.0, -0.3645, 0.9312, 0.0, -0.1315, 0.9913, 0.0, -0.1315, 0.9913, 0.0, -0.1315, 0.9913, 0.0, -0.1315, 0.9913, 0.0, 0.0, 0.0, -1.0, 0.0, 0.0, -1.0, 0.0, 0.0, -1.0, 0.0, 0.0, -1.0, 0.9198, -0.3924, 0.0, 0.9198, -0.3924, 0.0, 0.9198, -0.3924, 0.0, 0.9198, -0.3924, 0.0, 5.89e-07, 0.0, -1.0, 5.89e-07, 0.0, -1.0, 5.89e-07, 0.0, -1.0, 5.89e-07, 0.0, -1.0, 0.0, 0.0, 1.0, 0.0, 0.0, 1.0, 0.0, 0.0, 1.0, 0.0, 0.0, 1.0, -2.281e-07, 0.0, -1.0, -2.281e-07, 0.0, -1.0, -2.281e-07, 0.0, -1.0, -2.281e-07, 0.0, -1.0, 2.281e-07, 1.092e-07, 1.0, 2.281e-07, 1.092e-07, 1.0, 2.281e-07, 1.092e-07, 1.0, 2.281e-07, 1.092e-07, 1.0, 2.265e-07, 0.0, -1.0, 2.265e-07, 0.0, -1.0, 2.265e-07, 0.0, -1.0, 2.265e-07, 0.0, -1.0, -2.265e-07, 0.0, 1.0, -2.265e-07, 0.0, 1.0, -2.265e-07, 0.0, 1.0, -2.265e-07, 0.0, 1.0, 5.475e-08, 0.0, -1.0, 5.475e-08, 0.0, -1.0, 5.475e-08, 0.0, -1.0, 5.475e-08, 0.0, -1.0, 0.128, -0.9918, 0.0, 0.128, -0.9918, 0.0, 0.128, -0.9918, 0.0, 0.128, -0.9918, 0.0, -1.0, 0.008167, 0.0, -1.0, 0.008167, 0.0, -1.0, 0.008167, 0.0, -1.0, 0.008167, 0.0, 0.128, -0.9918, 0.0, 0.128, -0.9918, 0.0, 0.128, -0.9918, 0.0, 0.128, -0.9918, 0.0, 0.378, -0.9258, 0.0, 0.378, -0.9258, 0.0, 0.378, -0.9258, 0.0, 0.378, -0.9258, 0.0, 0.601, -0.7992, 0.0, 0.601, -0.7992, 0.0, 0.601, -0.7992, 0.0, 0.601, -0.7992, 0.0, 0.7945, -0.6073, 0.0, 0.7945, -0.6073, 0.0, 0.7945, -0.6073, 0.0, 0.7945, -0.6073, 0.0, 0.8386, -0.5448, 0.0, 0.8386, -0.5448, 0.0, 0.8386, -0.5448, 0.0, 0.8386, -0.5448, 0.0, 0.4962, 0.8682, 4.814e-07, 0.4962, 0.8682, 4.814e-07, 0.4962, 0.8682, 4.814e-07, 0.4962, 0.8682, 4.814e-07, -2.327e-07, 0.0, 1.0, -2.327e-07, 0.0, 1.0, -2.327e-07, 0.0, 1.0, -2.327e-07, 0.0, 1.0, 3.879e-08, 0.0, -1.0, 3.879e-08, 0.0, -1.0, 3.879e-08, 0.0, -1.0, 3.879e-08, 0.0, -1.0, -0.5017, 0.8651, 0.0, -0.5017, 0.8651, 0.0, -0.5017, 0.8651, 0.0, -0.5017, 0.8651, 0.0, -0.9266, 0.376, 0.0, -0.9266, 0.376, 0.0, -0.9266, 0.376, 0.0, -0.9266, 0.376, 0.0, -0.9923, 0.1238, 0.0, -0.9923, 0.1238, 0.0, -0.9923, 0.1238, 0.0, -0.9923, 0.1238, 0.0, -0.989, -0.1479, 0.0, -0.989, -0.1479, 0.0, -0.989, -0.1479, 0.0, -0.989, -0.1479, 0.0, -0.9234, -0.3839, 0.0, -0.9234, -0.3839, 0.0, -0.9234, -0.3839, 0.0, -0.9234, -0.3839, 0.0, 0.0, 0.0, -1.0, 0.0, 0.0, -1.0, 0.0, 0.0, -1.0, 0.0, 0.0, -1.0, -0.8638, 0.5038, 0.0, -0.8638, 0.5038, 0.0, -0.8638, 0.5038, 0.0, -0.8638, 0.5038, 0.0, 0.0, 0.0, -1.0, 0.0, 0.0, -1.0, 0.0, 0.0, -1.0, 0.0, 0.0, -1.0, 1.454e-07, 0.0, 1.0, 1.454e-07, 0.0, 1.0, 1.454e-07, 0.0, 1.0, 1.454e-07, 0.0, 1.0, 0.0, 0.0, -1.0, 0.0, 0.0, -1.0, 0.0, 0.0, -1.0, 0.0, 0.0, -1.0, 5.345e-08, -5.107e-07, 1.0, 5.345e-08, -5.107e-07, 1.0, 5.345e-08, -5.107e-07, 1.0, 5.345e-08, -5.107e-07, 1.0, -6.723e-08, 2.15e-07, -1.0, -6.723e-08, 2.15e-07, -1.0, -6.723e-08, 2.15e-07, -1.0, -6.723e-08, 2.15e-07, -1.0, 1.698e-07, 0.0, 1.0, 1.698e-07, 0.0, 1.0, 1.698e-07, 0.0, 1.0, 1.698e-07, 0.0, 1.0, -4.38e-07, 4.386e-07, -1.0, -4.38e-07, 4.386e-07, -1.0, -4.38e-07, 4.386e-07, -1.0, -4.38e-07, 4.386e-07, -1.0, 0.9934, 0.1144, 0.0, 0.9934, 0.1144, 0.0, 0.9934, 0.1144, 0.0, 0.9934, 0.1144, 0.0, -0.5031, 0.8642, 0.0, -0.5031, 0.8642, 0.0, -0.5031, 0.8642, 0.0, -0.5031, 0.8642, 0.0, 0.922, 0.3872, 0.0, 0.922, 0.3872, 0.0, 0.922, 0.3872, 0.0, 0.922, 0.3872, 0.0, 0.9911, 0.1333, 0.0, 0.9911, 0.1333, 0.0, 0.9911, 0.1333, 0.0, 0.9911, 0.1333, 0.0, 0.9919, -0.127, 0.0, 0.9919, -0.127, 0.0, 0.9919, -0.127, 0.0, 0.9919, -0.127, 0.0, 0.9198, -0.3924, 0.0, 0.9198, -0.3924, 0.0, 0.9198, -0.3924, 0.0, 0.9198, -0.3924, 0.0, 0.887, -0.4617, 0.0, 0.887, -0.4617, 0.0, 0.887, -0.4617, 0.0, 0.887, -0.4617, 0.0, 0.0, 0.0, -1.0, 0.0, 0.0, -1.0, 0.0, 0.0, -1.0, 0.0, 0.0, -1.0, 0.0, 0.0, -1.0, 0.0, 0.0, -1.0, 0.0, 0.0, -1.0, 0.0, 0.0, -1.0, 0.8638, -0.5038, 0.0, 0.8638, -0.5038, 0.0, 0.8638, -0.5038, 0.0, 0.8638, -0.5038, 0.0, -0.5879, -0.8089, -1.136e-07, -0.5879, -0.8089, -1.136e-07, -0.5879, -0.8089, -1.136e-07, -0.5879, -0.8089, -1.136e-07, 0.0, 0.0, 1.0, 0.0, 0.0, 1.0, 0.0, 0.0, 1.0, 0.0, 0.0, 1.0, -0.8638, 0.5038, 0.0, -0.8638, 0.5038, 0.0, -0.8638, 0.5038, 0.0, -0.8638, 0.5038, 0.0, 0.922, 0.3872, 0.0, 0.922, 0.3872, 0.0, 0.922, 0.3872, 0.0, 0.922, 0.3872, 0.0, 0.0, 0.0, 1.0, 0.0, 0.0, 1.0, 0.0, 0.0, 1.0, 0.0, 0.0, 1.0, 2.197e-07, 0.0, -1.0, 2.197e-07, 0.0, -1.0, 2.197e-07, 0.0, -1.0, 2.197e-07, 0.0, -1.0, -0.9234, -0.3839, 0.0, -0.9234, -0.3839, 0.0, -0.9234, -0.3839, 0.0, -0.9234, -0.3839, 0.0, 0.128, -0.9918, 0.0, 0.128, -0.9918, 0.0, 0.128, -0.9918, 0.0, 0.128, -0.9918, 0.0, -1.095e-07, 0.0, 1.0, -1.095e-07, 0.0, 1.0, -1.095e-07, 0.0, 1.0, -1.095e-07, 0.0, 1.0, -5.493e-08, 0.0, -1.0, -5.493e-08, 0.0, -1.0, -5.493e-08, 0.0, -1.0, -5.493e-08, 0.0, -1.0, -0.1315, 0.9913, 0.0, -0.1315, 0.9913, 0.0, -0.1315, 0.9913, 0.0, -0.1315, 0.9913, 0.0, 2.746e-08, 0.0, 1.0, 2.746e-08, 0.0, 1.0, 2.746e-08, 0.0, 1.0, 2.746e-08, 0.0, 1.0, 0.0, 0.0, 1.0, 0.0, 0.0, 1.0, 0.0, 0.0, 1.0, 0.0, 0.0, 1.0, -0.5031, 0.8642, 0.0, -0.5031, 0.8642, 0.0, -0.5031, 0.8642, 0.0, -0.5031, 0.8642, 0.0, -0.9234, -0.3839, 0.0, -0.9234, -0.3839, 0.0, -0.9234, -0.3839, 0.0, -0.9234, -0.3839, 0.0, 0.3953, -0.9186, 0.0, 0.3953, -0.9186, 0.0, 0.3953, -0.9186, 0.0, 0.3953, -0.9186, 0.0, 0.922, 0.3872, 0.0, 0.922, 0.3872, 0.0, 0.922, 0.3872, 0.0, 0.922, 0.3872, 0.0, -0.1315, 0.9913, 0.0, -0.1315, 0.9913, 0.0, -0.1315, 0.9913, 0.0, -0.1315, 0.9913, 0.0, -1.0, 0.008167, 0.0, -1.0, 0.008167, 0.0, -1.0, 0.008167, 0.0, -1.0, 0.008167, 0.0, 0.9198, -0.3924, 0.0, 0.9198, -0.3924, 0.0, 0.9198, -0.3924, 0.0, 0.9198, -0.3924, 0.0, -0.8638, 0.5038, 0.0, -0.8638, 0.5038, 0.0, -0.8638, 0.5038, 0.0, -0.8638, 0.5038, 0.0, -2.908e-07, 0.0, -1.0, -2.908e-07, 0.0, -1.0, -2.908e-07, 0.0, -1.0, -2.908e-07, 0.0, -1.0, -0.9266, 0.3761, 2.88e-07, -0.9266, 0.3761, 2.88e-07, -0.9266, 0.3761, 2.88e-07, -0.9266, 0.3761, 2.88e-07, 0.7945, -0.6073, 0.0, 0.7945, -0.6073, 0.0, 0.7945, -0.6073, 0.0, 0.7945, -0.6073, 0.0, -0.8638, 0.5038, -3.389e-08, -0.8638, 0.5038, -3.389e-08, -0.8638, 0.5038, -3.389e-08, -0.8638, 0.5038, -3.389e-08, 5.816e-07, 0.0, -1.0, 5.816e-07, 0.0, -1.0, 5.816e-07, 0.0, -1.0, 5.816e-07, 0.0, -1.0, -0.7837, 0.6211, 0.0, -0.7837, 0.6211, 0.0, -0.7837, 0.6211, 0.0, -0.7837, 0.6211, 0.0, 0.0, 0.0, 1.0, 0.0, 0.0, 1.0, 0.0, 0.0, 1.0, 0.0, 0.0, 1.0, 0.0, 0.0, 1.0, 0.0, 0.0, 1.0, 0.0, 0.0, 1.0, 0.0, 0.0, 1.0, 0.0, 0.0, 1.0, 0.0, 0.0, 1.0, 0.0, 0.0, 1.0, 0.0, 0.0, 1.0, 0.0, 0.0, 1.0, 0.0, 0.0, 1.0, 0.0, 0.0, 1.0, 0.0, 0.0, 1.0, 0.0, 0.0, 1.0, 0.0, 0.0, 1.0, 0.0, 0.0, 1.0, 0.0, 0.0, 1.0, 0.7945, -0.6073, -7.319e-08, 0.7945, -0.6073, -7.319e-08, 0.7945, -0.6073, -7.319e-08, 0.7945, -0.6073, -7.319e-08, -0.7837, 0.6211, 0.0, -0.7837, 0.6211, 0.0, -0.7837, 0.6211, 0.0, -0.7837, 0.6211, 0.0, -0.9266, 0.3761, -1.279e-07, -0.9266, 0.3761, -1.279e-07, -0.9266, 0.3761, -1.279e-07, -0.9266, 0.3761, -1.279e-07, 0.8386, -0.5448, 0.0, 0.8386, -0.5448, 0.0, 0.8386, -0.5448, 0.0, 0.8386, -0.5448, 0.0, 0.887, -0.4617, 0.0, 0.887, -0.4617, 0.0, 0.887, -0.4617, 0.0, 0.887, -0.4617, 0.0, 0.3987, 0.9171, 0.0, 0.3987, 0.9171, 0.0, 0.3987, 0.9171, 0.0, 0.3987, 0.9171, 0.0, 0.8638, -0.5038, 0.0, 0.8638, -0.5038, 0.0, 0.8638, -0.5038, 0.0, 0.8638, -0.5038, 0.0, -0.4963, 0.8682, 0.0, -0.4963, 0.8682, 0.0, -0.4963, 0.8682, 0.0, -0.4963, 0.8682, 0.0, -0.4963, 0.8682, 0.0, -0.4963, 0.8682, 0.0, 0.4963, 0.8682, 0.0, 0.4963, 0.8682, 0.0, 0.4963, 0.8682, 0.0, 1.0, 0.0, 0.0, 1.0, 0.0, 0.0, 1.0, 0.0, 0.0, 0.4963, -0.8682, 0.0, 0.4963, -0.8682, 0.0, 0.4963, -0.8682, 0.0, 0.4963, -0.8682, 0.0, 0.4963, -0.8682, 0.0, 0.4963, -0.8682, 0.0, -0.4963, -0.8682, 0.0, -0.4963, -0.8682, 0.0, -0.4963, -0.8682, 0.0, -0.4963, -0.8682, 0.0, -0.4963, -0.8682, 0.0, -0.4963, -0.8682, 0.0, -1.0, 0.0, 0.0, -1.0, 0.0, 0.0, -1.0, 0.0, 0.0, 0.0, 0.0, 1.0, 0.0, 0.0, 1.0, 0.0, 0.0, 1.0, 0.0, 0.0, 1.0, 0.0, 0.0, 1.0, 0.0, 0.0, 1.0, 0.0, 0.0, 1.0, 0.0, 0.0, 1.0, 0.0, 0.0, 1.0, 1.0, 0.0, 0.0, 1.0, 0.0, 0.0, 1.0, 0.0, 0.0, 0.4963, 0.8682, 0.0, 0.4963, 0.8682, 0.0, 0.4963, 0.8682, 0.0, -1.0, 0.0, 0.0, -1.0, 0.0, 0.0, -1.0, 0.0, 0.0, 0.0, 0.0, 1.0, 0.0, 0.0, 1.0, 0.0, 0.0, 1.0, 0.0, 0.0, 1.0, 0.0, 0.0, 1.0, 0.0, 0.0, 1.0, 0.0, 0.0, 1.0, 0.0, 0.0, 1.0, 0.0, 0.0, 1.0, 1.0, 0.0, -7.208e-08, 1.0, 0.0, -7.208e-08, 1.0, 0.0, -7.208e-08, 1.0, 0.0, -7.208e-08, 0.0, 0.0, 1.0, 0.0, 0.0, 1.0, 0.0, 0.0, 1.0, 0.0, 0.0, 1.0, -1.241e-06, 0.0, -1.0, -1.241e-06, 0.0, -1.0, -1.241e-06, 0.0, -1.0, -1.241e-06, 0.0, -1.0, 0.4906, -0.8714, -4.852e-08, 0.4906, -0.8714, -4.852e-08, 0.4906, -0.8714, -4.852e-08, 0.4906, -0.8714, -4.852e-08, -0.1397, -0.9902, 0.0, -0.1397, -0.9902, 0.0, -0.1397, -0.9902, 0.0, -0.1397, -0.9902, 0.0, -0.3867, -0.9222, 0.0, -0.3867, -0.9222, 0.0, -0.3867, -0.9222, 0.0, -0.3867, -0.9222, 0.0, -0.6175, -0.7866, 0.0, -0.6175, -0.7866, 0.0, -0.6175, -0.7866, 0.0, -0.6175, -0.7866, 0.0, -0.7889, -0.6145, 0.0, -0.7889, -0.6145, 0.0, -0.7889, -0.6145, 0.0, -0.7889, -0.6145, 0.0, 9.071e-07, 0.0, -1.0, 9.071e-07, 0.0, -1.0, 9.071e-07, 0.0, -1.0, 9.071e-07, 0.0, -1.0, -0.1225, 0.9925, -1.454e-07, -0.1225, 0.9925, -1.454e-07, -0.1225, 0.9925, -1.454e-07, -0.1225, 0.9925, -1.454e-07, -7.363e-08, 0.0, -1.0, -7.363e-08, 0.0, -1.0, -7.363e-08, 0.0, -1.0, -7.363e-08, 0.0, -1.0, 1.454e-07, 0.0, 1.0, 1.454e-07, 0.0, 1.0, 1.454e-07, 0.0, 1.0, 1.454e-07, 0.0, 1.0, 0.0, 0.0, -1.0, 0.0, 0.0, -1.0, 0.0, 0.0, -1.0, 0.0, 0.0, -1.0, -4.561e-07, 6.108e-08, 1.0, -4.561e-07, 6.108e-08, 1.0, -4.561e-07, 6.108e-08, 1.0, -4.561e-07, 6.108e-08, 1.0, 2.265e-07, 0.0, -1.0, 2.265e-07, 0.0, -1.0, 2.265e-07, 0.0, -1.0, 2.265e-07, 0.0, -1.0, 2.265e-07, 0.0, 1.0, 2.265e-07, 0.0, 1.0, 2.265e-07, 0.0, 1.0, 2.265e-07, 0.0, 1.0, -4.38e-07, 0.0, -1.0, -4.38e-07, 0.0, -1.0, -4.38e-07, 0.0, -1.0, -4.38e-07, 0.0, -1.0, 0.7911, 0.6117, 0.0, 0.7911, 0.6117, 0.0, 0.7911, 0.6117, 0.0, 0.7911, 0.6117, 0.0, 0.4892, -0.8722, 0.0, 0.4892, -0.8722, 0.0, 0.4892, -0.8722, 0.0, 0.4892, -0.8722, 0.0, 0.7911, 0.6117, 0.0, 0.7911, 0.6117, 0.0, 0.7911, 0.6117, 0.0, 0.7911, 0.6117, 0.0, 0.606, 0.7955, 0.0, 0.606, 0.7955, 0.0, 0.606, 0.7955, 0.0, 0.606, 0.7955, 0.0, 0.3838, 0.9234, 0.0, 0.3838, 0.9234, 0.0, 0.3838, 0.9234, 0.0, 0.3838, 0.9234, 0.0, 0.1225, 0.9925, -6.984e-07, 0.1225, 0.9925, -6.984e-07, 0.1225, 0.9925, -6.984e-07, 0.1225, 0.9925, -6.984e-07, 0.04735, 0.9989, -1.555e-06, 0.04735, 0.9989, -1.555e-06, 0.04735, 0.9989, -1.555e-06, 0.04735, 0.9989, -1.555e-06, -1.0, 0.0, 7.208e-08, -1.0, 0.0, 7.208e-08, -1.0, 0.0, 7.208e-08, -1.0, 0.0, 7.208e-08, 0.0, 0.0, 1.0, 0.0, 0.0, 1.0, 0.0, 0.0, 1.0, 0.0, 0.0, 1.0, 6.982e-07, 0.0, -1.0, 6.982e-07, 0.0, -1.0, 6.982e-07, 0.0, -1.0, 6.982e-07, 0.0, -1.0, -0.4906, -0.8714, 2.475e-08, -0.4906, -0.8714, 2.475e-08, -0.4906, -0.8714, 2.475e-08, -0.4906, -0.8714, 2.475e-08, 0.1397, -0.9902, 0.0, 0.1397, -0.9902, 0.0, 0.1397, -0.9902, 0.0, 0.1397, -0.9902, 0.0, 0.3867, -0.9222, 0.0, 0.3867, -0.9222, 0.0, 0.3867, -0.9222, 0.0, 0.3867, -0.9222, 0.0, 0.6175, -0.7866, 0.0, 0.6175, -0.7866, 0.0, 0.6175, -0.7866, 0.0, 0.6175, -0.7866, 0.0, 0.7889, -0.6145, 0.0, 0.7889, -0.6145, 0.0, 0.7889, -0.6145, 0.0, 0.7889, -0.6145, 0.0, -1.001e-06, 0.0, -1.0, -1.001e-06, 0.0, -1.0, -1.001e-06, 0.0, -1.0, -1.001e-06, 0.0, -1.0, 0.0, -1.0, 0.0, 0.0, -1.0, 0.0, 0.0, -1.0, 0.0, 0.0, -1.0, 0.0, 0.0, 0.0, -1.0, 0.0, 0.0, -1.0, 0.0, 0.0, -1.0, 0.0, 0.0, -1.0, 0.0, 0.0, 1.0, 0.0, 0.0, 1.0, 0.0, 0.0, 1.0, 0.0, 0.0, 1.0, 0.0, 0.0, -1.0, 0.0, 0.0, -1.0, 0.0, 0.0, -1.0, 0.0, 0.0, -1.0, 6.842e-07, 1.832e-07, 1.0, 6.842e-07, 1.832e-07, 1.0, 6.842e-07, 1.832e-07, 1.0, 6.842e-07, 1.832e-07, 1.0, -6.794e-07, 1.425e-07, -1.0, -6.794e-07, 1.425e-07, -1.0, -6.794e-07, 1.425e-07, -1.0, -6.794e-07, 1.425e-07, -1.0, 2.265e-07, 0.0, 1.0, 2.265e-07, 0.0, 1.0, 2.265e-07, 0.0, 1.0, 2.265e-07, 0.0, 1.0, 4.38e-07, -7.209e-08, -1.0, 4.38e-07, -7.209e-08, -1.0, 4.38e-07, -7.209e-08, -1.0, 4.38e-07, -7.209e-08, -1.0, -0.5909, 0.8067, 0.0, -0.5909, 0.8067, 0.0, -0.5909, 0.8067, 0.0, -0.5909, 0.8067, 0.0, -0.4892, -0.8722, 0.0, -0.4892, -0.8722, 0.0, -0.4892, -0.8722, 0.0, -0.4892, -0.8722, 0.0, -0.7911, 0.6117, 0.0, -0.7911, 0.6117, 0.0, -0.7911, 0.6117, 0.0, -0.7911, 0.6117, 0.0, -0.606, 0.7955, 0.0, -0.606, 0.7955, 0.0, -0.606, 0.7955, 0.0, -0.606, 0.7955, 0.0, -0.3838, 0.9234, 0.0, -0.3838, 0.9234, 0.0, -0.3838, 0.9234, 0.0, -0.3838, 0.9234, 0.0, -0.1225, 0.9925, 1.965e-06, -0.1225, 0.9925, 1.965e-06, -0.1225, 0.9925, 1.965e-06, -0.1225, 0.9925, 1.965e-06, -0.04735, 0.9989, 9.077e-07, -0.04735, 0.9989, 9.077e-07, -0.04735, 0.9989, 9.077e-07, -0.04735, 0.9989, 9.077e-07, 0.0, 0.0, -1.0, 0.0, 0.0, -1.0, 0.0, 0.0, -1.0, 0.0, 0.0, -1.0, 0.0, 0.0, -1.0, 0.0, 0.0, -1.0, 0.0, 0.0, -1.0, 0.0, 0.0, -1.0, 0.0, 1.0, 0.0, 0.0, 1.0, 0.0, 0.0, 1.0, 0.0, 0.0, 1.0, 0.0, 0.9939, -0.1106, -1.429e-08, 0.9939, -0.1106, -1.429e-08, 0.9939, -0.1106, -1.429e-08, 0.9939, -0.1106, -1.429e-08, 0.0, 0.0, 1.0, 0.0, 0.0, 1.0, 0.0, 0.0, 1.0, 0.0, 0.0, 1.0, 0.0, -1.0, -1.018e-09, 0.0, -1.0, -1.018e-09, 0.0, -1.0, -1.018e-09, 0.0, -1.0, -1.018e-09, -0.7911, 0.6117, 0.0, -0.7911, 0.6117, 0.0, -0.7911, 0.6117, 0.0, -0.7911, 0.6117, 0.0, -6.57e-07, 0.0, 1.0, -6.57e-07, 0.0, 1.0, -6.57e-07, 0.0, 1.0, -6.57e-07, 0.0, 1.0, 0.0, 0.0, -1.0, 0.0, 0.0, -1.0, 0.0, 0.0, -1.0, 0.0, 0.0, -1.0, 0.7889, -0.6145, 0.0, 0.7889, -0.6145, 0.0, 0.7889, -0.6145, 0.0, 0.7889, -0.6145, 0.0, 0.7911, 0.6117, 0.0, 0.7911, 0.6117, 0.0, 0.7911, 0.6117, 0.0, 0.7911, 0.6117, 0.0, 0.0, 0.0, 1.0, 0.0, 0.0, 1.0, 0.0, 0.0, 1.0, 0.0, 0.0, 1.0, 0.0, 0.0, -1.0, 0.0, 0.0, -1.0, 0.0, 0.0, -1.0, 0.0, 0.0, -1.0, -0.7889, -0.6145, 0.0, -0.7889, -0.6145, 0.0, -0.7889, -0.6145, 0.0, -0.7889, -0.6145, 0.0, 0.0, 0.0, 1.0, 0.0, 0.0, 1.0, 0.0, 0.0, 1.0, 0.0, 0.0, 1.0, 5.493e-08, 0.0, 1.0, 5.493e-08, 0.0, 1.0, 5.493e-08, 0.0, 1.0, 5.493e-08, 0.0, 1.0, -0.4892, -0.8722, 0.0, -0.4892, -0.8722, 0.0, -0.4892, -0.8722, 0.0, -0.4892, -0.8722, 0.0, 0.7889, -0.6145, 0.0, 0.7889, -0.6145, 0.0, 0.7889, -0.6145, 0.0, 0.7889, -0.6145, 0.0, 0.5909, 0.8067, 0.0, 0.5909, 0.8067, 0.0, 0.5909, 0.8067, 0.0, 0.5909, 0.8067, 0.0, -0.7911, 0.6117, 0.0, -0.7911, 0.6117, 0.0, -0.7911, 0.6117, 0.0, -0.7911, 0.6117, 0.0, -0.7889, -0.6145, 0.0, -0.7889, -0.6145, 0.0, -0.7889, -0.6145, 0.0, -0.7889, -0.6145, 0.0, 0.4892, -0.8722, 0.0, 0.4892, -0.8722, 0.0, 0.4892, -0.8722, 0.0, 0.4892, -0.8722, 0.0, -0.1225, 0.9925, -9.826e-07, -0.1225, 0.9925, -9.826e-07, -0.1225, 0.9925, -9.826e-07, -0.1225, 0.9925, -9.826e-07, 0.0, -1.0, 0.0, 0.0, -1.0, 0.0, 0.0, -1.0, 0.0, 0.0, -1.0, 0.0, 0.0, 0.0, -1.0, 0.0, 0.0, -1.0, 0.0, 0.0, -1.0, 0.0, 0.0, -1.0, 0.1397, -0.9902, 0.0, 0.1397, -0.9902, 0.0, 0.1397, -0.9902, 0.0, 0.1397, -0.9902, 0.0, 0.1225, 0.9925, -3.965e-07, 0.1225, 0.9925, -3.965e-07, 0.1225, 0.9925, -3.965e-07, 0.1225, 0.9925, -3.965e-07, 0.0, -1.0, 0.0, 0.0, -1.0, 0.0, 0.0, -1.0, 0.0, 0.0, -1.0, 0.0, 2.908e-07, 0.0, -1.0, 2.908e-07, 0.0, -1.0, 2.908e-07, 0.0, -1.0, 2.908e-07, 0.0, -1.0, -0.1397, -0.9902, -2.49e-07, -0.1397, -0.9902, -2.49e-07, -0.1397, -0.9902, -2.49e-07, -0.1397, -0.9902, -2.49e-07, 0.0, 0.0, 1.0, 0.0, 0.0, 1.0, 0.0, 0.0, 1.0, 0.0, 0.0, 1.0, 0.0, 0.0, 1.0, 0.0, 0.0, 1.0, 0.0, 0.0, 1.0, 0.0, 0.0, 1.0, 0.0, 0.0, 1.0, 0.0, 0.0, 1.0, 0.0, 0.0, 1.0, 0.0, 0.0, 1.0, 0.0, 0.0, 1.0, 0.0, 0.0, 1.0, 0.0, 0.0, 1.0, 0.0, 0.0, 1.0, 0.0, 0.0, 1.0, 0.0, 0.0, 1.0, 0.0, 0.0, 1.0, 0.0, 0.0, 1.0, 0.1225, 0.9925, 0.0, 0.1225, 0.9925, 0.0, 0.1225, 0.9925, 0.0, 0.1225, 0.9925, 0.0, -0.1397, -0.9902, 0.0, -0.1397, -0.9902, 0.0, -0.1397, -0.9902, 0.0, -0.1397, -0.9902, 0.0, 0.1397, -0.9902, 0.0, 0.1397, -0.9902, 0.0, 0.1397, -0.9902, 0.0, 0.1397, -0.9902, 0.0, 0.04735, 0.9989, 1.344e-07, 0.04735, 0.9989, 1.344e-07, 0.04735, 0.9989, 1.344e-07, 0.04735, 0.9989, 1.344e-07, -0.04735, 0.9989, 0.0, -0.04735, 0.9989, 0.0, -0.04735, 0.9989, 0.0, -0.04735, 0.9989, 0.0, -0.9939, -0.1106, 1.429e-08, -0.9939, -0.1106, 1.429e-08, -0.9939, -0.1106, 1.429e-08, -0.9939, -0.1106, 1.429e-08, 0.0, 1.0, 0.0, 0.0, 1.0, 0.0, 0.0, 1.0, 0.0, 0.0, 1.0, 0.0])] * 3)])

# ---- objects
ob_temple = bpy.data.objects.new('temple', me_plane)
ob_lamp = bpy.data.objects.new('Lamp', light_lamp)
ob_camera = bpy.data.objects.new('Camera', cam_camera)

# ---- transforms, parenting, visibility, modifiers, constraints
ob_temple.location = (-1.341e-09, 11.45, 9.537e-07)
ob_temple.lineart.crease_threshold = 0.0
_vg = ob_temple.vertex_groups.new(name='Temple')
ob_lamp.location = (4.076, 1.005, 5.904)
ob_lamp.rotation_euler = (0.6503, 0.05522, 1.866)
ob_lamp.lock_rotations_4d = False
ob_lamp.empty_display_type = 'ARROWS'
ob_lamp.color = (0.0, 0.0, 0.0, 0.0)
ob_lamp.lineart.crease_threshold = 0.0
ob_camera.location = (7.481, -6.508, 5.344)
ob_camera.rotation_euler = (1.109, 0.0, 0.8149)
ob_camera.lock_rotations_4d = False
ob_camera.empty_display_type = 'ARROWS'
ob_camera.color = (0.0, 0.0, 0.0, 0.0)
ob_camera.display_type = 'WIRE'
ob_camera.lineart.crease_threshold = 0.0

# ---- collection membership
col_collection_1.objects.link(ob_temple)
col_collection_1.objects.link(ob_lamp)
col_collection_1.objects.link(ob_camera)

# ---- scene / render settings (as saved in the file)
scene.camera = ob_camera
scene.frame_start = 1; scene.frame_end = 250; scene.frame_set(1)
scene.render.engine = 'BLENDER_EEVEE_NEXT'
scene.render.resolution_percentage = 50
scene.render.dither_intensity = 0.0
scene.cycles.use_denoising = False
scene.cycles.samples = 128
scene.cycles.sampling_pattern = 'TABULATED_SOBOL'
scene.cycles.light_sampling_threshold = 0.0
scene.cycles.use_adaptive_sampling = False
scene.cycles.use_light_tree = False
scene.cycles.blur_glossy = 0.0
scene.cycles.sample_clamp_indirect = 0.0
scene.view_settings.view_transform = 'Standard'
bpy.context.view_layer.update()
